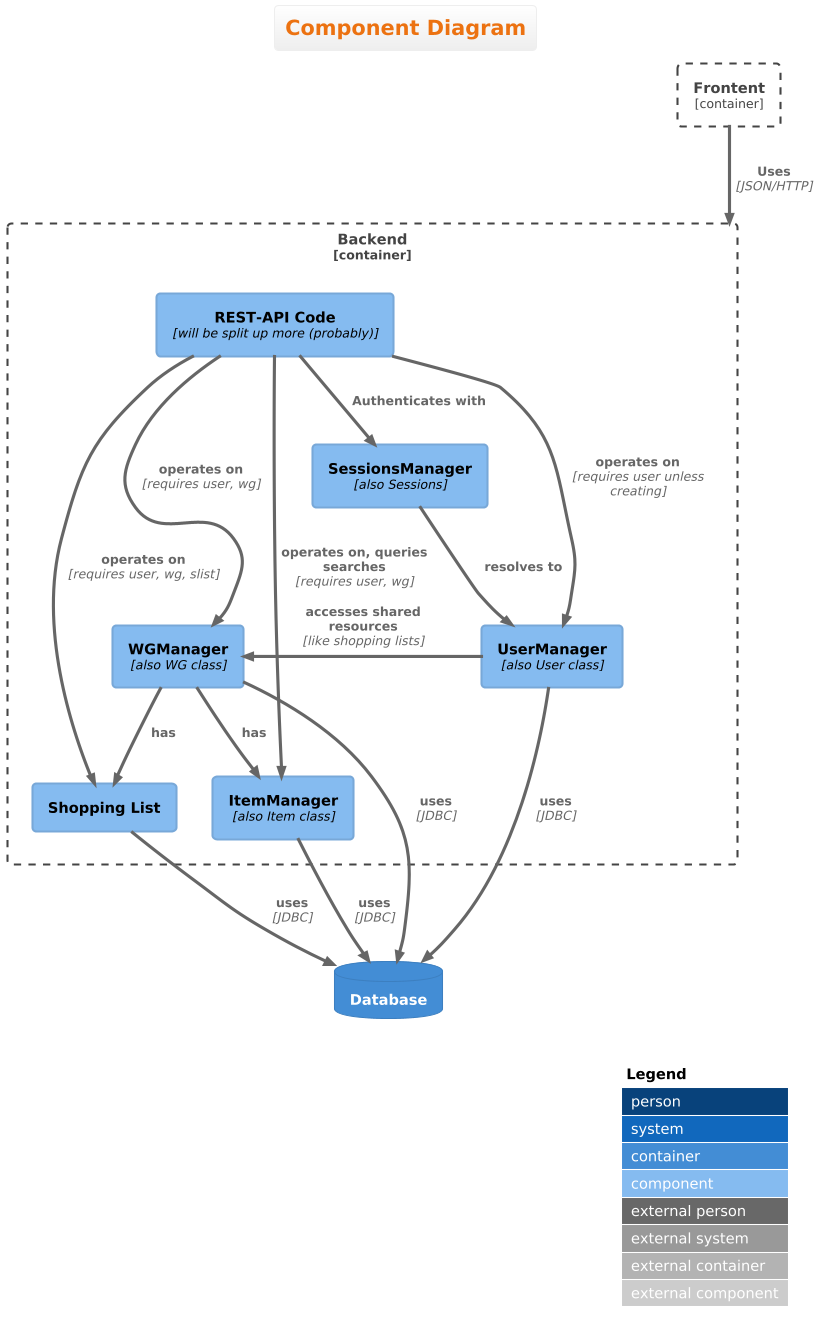

The diagram above was rendered by PlantUML. Its source (embedded in the PNG):
@startuml
!theme aws-orange
!include <c4/C4_Component.puml> 

LAYOUT_WITH_LEGEND()

title Component Diagram

Container_Boundary(pwa, "Frontent"){

}

ContainerDb(db, "Database")

Container_Boundary(backend, "Backend"){
    Component(rest, "REST-API Code", "will be split up more (probably)")

    Component(users, "UserManager", "also User class")
    Component(sessions, "SessionsManager", "also Sessions")

    Component(wg, "WGManager", "also WG class")
    Component(slist, "Shopping List")

    Component(items, "ItemManager", "also Item class")

    ' these are for data hierarchy
    Rel(rest, sessions, "Authenticates with")
    Rel(sessions, users, "resolves to")

    Rel_Neighbor(users, wg, "accesses shared resources", "like shopping lists")
    Rel(wg, slist, "has")
    Rel(wg, items, "has")

    ' and these for what actually interacts with which parts, somewhat messy
    Rel(rest, users, "operates on", "requires user unless creating")
    Rel(rest, wg, "operates on", "requires user, wg")
    Rel(rest, items, "operates on, queries searches", "requires user, wg")
    Rel(rest, slist, "operates on", "requires user, wg, slist")

    ' and all the DB connections
    Rel(users, db, "uses", "JDBC")
    Rel(wg, db, "uses", "JDBC")
    Rel(slist, db, "uses", "JDBC")
    Rel(items, db, "uses", "JDBC")

    ' Sessions might also be included in the DB, but don't have to be for now

}

Rel(pwa, backend, "Uses", "JSON/HTTP")
@enduml